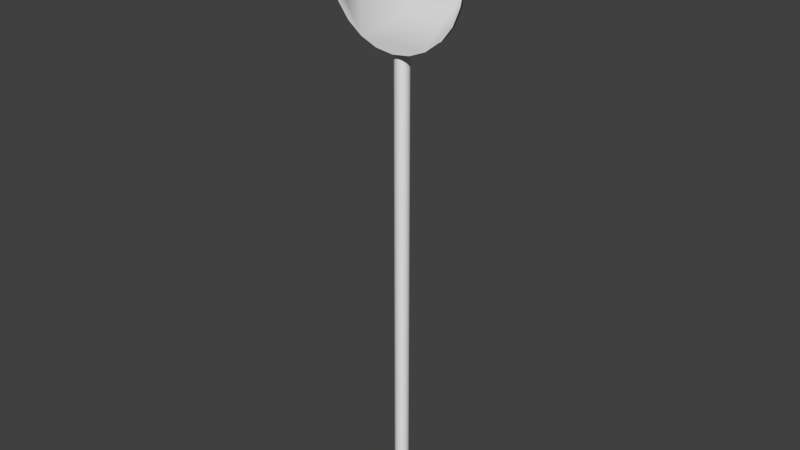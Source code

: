 # Source: sign2.blend  (saved by Blender 2.70.0; exported with 4.5.12 LTS)
import bpy
from mathutils import Matrix  # noqa: F401  (used for matrix-valued properties, if any)

bpy.ops.wm.read_factory_settings(use_empty=True)
scene = bpy.context.scene
scene.name = 'Scene'

# ---- collections
col_collection_1 = bpy.data.collections.new('Collection 1'); scene.collection.children.link(col_collection_1)

# ---- materials (node trees are filled in below, after node groups)
mat_material_001 = bpy.data.materials.new('Material.001')
mat_material_001.alpha_threshold = 0.0
mat_material_001.use_transparent_shadow = False
mat_material_001.roughness = 0.5
mat_material_001.specular_intensity = 0.2
mat_material_001.line_color = (0.0, 0.0, 0.0, 1.0)
mat_material_002 = bpy.data.materials.new('Material.002')
mat_material_002.alpha_threshold = 0.0
mat_material_002.use_transparent_shadow = False
mat_material_002.roughness = 0.5
mat_material_002.specular_intensity = 0.1
mat_material_002.line_color = (0.0, 0.0, 0.0, 1.0)

# ---- material node trees

# ---- world
world_world = bpy.data.worlds.new('World'); scene.world = world_world
world_world.color = (0.05088, 0.05088, 0.05088)
world_world.use_sun_shadow = False
world_world.sun_shadow_jitter_overblur = 0.0
world_world.cycles.sampling_method = 'MANUAL'
world_world.cycles.sample_map_resolution = 256

# ---- meshes
me_cylinder = bpy.data.meshes.new('Cylinder')
me_cylinder.from_pydata([(0.9985, -7.629e-06, 0.4013), (1.75, -7.629e-06, 0.4013), (0.9985, -2.498, 0.4084), (1.75, -2.498, 0.4084), (0.9985, -4.827, 0.4293), (1.75, -4.827, 0.4293), (0.9985, -6.826, 0.4625), (1.75, -6.826, 0.4625), (0.9985, -8.36, 0.5058), (1.75, -8.36, 0.5058), (0.9985, -9.324, 0.5562), (1.75, -9.324, 0.5562), (0.9985, -9.653, 0.6103), (1.75, -9.653, 0.6103), (0.9985, -9.324, 0.6644), (1.75, -9.324, 0.6644), (0.9985, -8.36, 0.7149), (1.75, -8.36, 0.7149), (0.9985, -6.826, 0.7582), (1.75, -6.826, 0.7582), (0.9985, -4.827, 0.7914), (1.75, -4.827, 0.7914), (0.9985, -2.498, 0.8123), (1.75, -2.498, 0.8123), (0.9985, 1.907e-06, 0.8194), (1.75, 1.907e-06, 0.8194), (0.9984, 2.498, 0.8123), (1.75, 2.498, 0.8123), (0.9984, 4.827, 0.7914), (1.75, 4.827, 0.7914), (0.9984, 6.826, 0.7582), (1.75, 6.826, 0.7582), (0.9984, 8.36, 0.7149), (1.75, 8.36, 0.7149), (0.9984, 9.324, 0.6644), (1.75, 9.324, 0.6644), (0.9984, 9.653, 0.6103), (1.75, 9.653, 0.6103), (0.9984, 9.324, 0.5562), (1.75, 9.324, 0.5562), (0.9985, 8.36, 0.5058), (1.75, 8.36, 0.5058), (0.9985, 6.826, 0.4625), (1.75, 6.826, 0.4625), (0.9985, 4.827, 0.4293), (1.75, 4.827, 0.4293), (0.9985, 2.498, 0.4084), (1.75, 2.498, 0.4084), (0.0, 1.0, -1.0), (0.0, 1.0, 0.6723), (0.4339, 0.901, -1.0), (0.4339, 0.901, 0.6723), (0.7818, 0.6235, -1.0), (0.7818, 0.6235, 0.6723), (0.9749, 0.2225, -1.0), (0.9749, 0.2225, 0.6723), (0.9749, -0.2225, -1.0), (0.9749, -0.2225, 0.6723), (0.7818, -0.6235, -1.0), (0.7818, -0.6235, 0.6723), (0.4339, -0.901, -1.0), (0.4339, -0.901, 0.6723), (1.51e-07, -1.0, -1.0), (1.51e-07, -1.0, 0.6723), (-0.4339, -0.901, -1.0), (-0.4339, -0.901, 0.6723), (-0.7818, -0.6235, -1.0), (-0.7818, -0.6235, 0.6723), (-0.9749, -0.2225, -1.0), (-0.9749, -0.2225, 0.6723), (-0.9749, 0.2225, -1.0), (-0.9749, 0.2225, 0.6723), (-0.7818, 0.6235, -1.0), (-0.7818, 0.6235, 0.6723), (-0.4339, 0.901, -1.0), (-0.4339, 0.901, 0.6723)], [], [(0, 1, 3, 2), (2, 3, 5, 4), (4, 5, 7, 6), (6, 7, 9, 8), (8, 9, 11, 10), (10, 11, 13, 12), (12, 13, 15, 14), (14, 15, 17, 16), (16, 17, 19, 18), (18, 19, 21, 20), (20, 21, 23, 22), (22, 23, 25, 24), (24, 25, 27, 26), (26, 27, 29, 28), (28, 29, 31, 30), (30, 31, 33, 32), (32, 33, 35, 34), (34, 35, 37, 36), (36, 37, 39, 38), (38, 39, 41, 40), (40, 41, 43, 42), (42, 43, 45, 44), (3, 1, 47, 45, 43, 41, 39, 37, 35, 33, 31, 29, 27, 25, 23, 21, 19, 17, 15, 13, 11, 9, 7, 5), (46, 47, 1, 0), (44, 45, 47, 46), (0, 2, 4, 6, 8, 10, 12, 14, 16, 18, 20, 22, 24, 26, 28, 30, 32, 34, 36, 38, 40, 42, 44, 46), (48, 49, 51, 50), (50, 51, 53, 52), (52, 53, 55, 54), (54, 55, 57, 56), (56, 57, 59, 58), (58, 59, 61, 60), (60, 61, 63, 62), (62, 63, 65, 64), (64, 65, 67, 66), (66, 67, 69, 68), (68, 69, 71, 70), (70, 71, 73, 72), (51, 49, 75, 73, 71, 69, 67, 65, 63, 61, 59, 57, 55, 53), (74, 75, 49, 48), (72, 73, 75, 74), (48, 50, 52, 54, 56, 58, 60, 62, 64, 66, 68, 70, 72, 74)])
me_cylinder.polygons.foreach_set('use_smooth', [True] * 42)
me_cylinder.polygons.foreach_set('material_index', [0, 0, 0, 0, 0, 0, 0, 0, 0, 0, 0, 0, 0, 0, 0, 0, 0, 0, 0, 0, 0, 0, 1, 0, 0, 0, 0, 0, 0, 0, 0, 0, 0, 0, 0, 0, 0, 0, 0, 0, 0, 0])
_uv = me_cylinder.uv_layers.new(name='UVMap')
_uv.uv.foreach_set('vector', [0.2277, 0.4444, 0.2182, 0.4513, 0.2355, 0.3845, 0.2449, 0.377, 0.2449, 0.377, 0.2355, 0.3845, 0.2687, 0.3305, 0.2782, 0.3225, 0.2782, 0.3225, 0.2687, 0.3305, 0.3139, 0.2924, 0.3236, 0.2843, 0.3236, 0.2843, 0.3139, 0.2924, 0.3666, 0.2717, 0.3766, 0.2636, 0.3766, 0.2636, 0.3666, 0.2717, 0.4228, 0.2681, 0.4331, 0.2602, 0.4331, 0.2602, 0.4228, 0.2681, 0.4787, 0.2804, 0.4893, 0.2728, 0.4893, 0.2728, 0.4787, 0.2804, 0.5312, 0.3066, 0.5421, 0.2995, 0.5421, 0.2995, 0.5312, 0.3066, 0.5778, 0.3445, 0.589, 0.3379, 0.589, 0.3379, 0.5778, 0.3445, 0.6167, 0.3918, 0.6281, 0.3857, 0.6281, 0.3857, 0.6167, 0.3918, 0.646, 0.4459, 0.6578, 0.4404, 0.6578, 0.4404, 0.646, 0.4459, 0.6647, 0.5044, 0.6767, 0.4994, 0.6767, 0.4994, 0.6647, 0.5044, 0.6716, 0.5646, 0.6838, 0.5601, 0.6838, 0.5601, 0.6716, 0.5646, 0.6659, 0.6236, 0.6782, 0.6196, 0.6782, 0.6196, 0.6659, 0.6236, 0.6471, 0.6782, 0.6596, 0.6747, 0.6596, 0.6747, 0.6471, 0.6782, 0.6154, 0.7249, 0.6279, 0.7218, 0.6279, 0.7218, 0.6154, 0.7249, 0.5715, 0.76, 0.584, 0.7572, 0.584, 0.7572, 0.5715, 0.76, 0.5174, 0.7801, 0.5297, 0.7774, 0.5297, 0.7774, 0.5174, 0.7801, 0.4562, 0.7819, 0.4681, 0.7792, 0.4681, 0.7792, 0.4562, 0.7819, 0.3923, 0.7637, 0.4037, 0.7607, 0.4037, 0.7607, 0.3923, 0.7637, 0.3311, 0.7255, 0.342, 0.7219, 0.342, 0.7219, 0.3311, 0.7255, 0.2787, 0.6696, 0.2891, 0.6652, 0.2891, 0.6652, 0.2787, 0.6696, 0.2402, 0.6008, 0.2501, 0.5956, 0.9195, 0.3976, 0.9355, 0.509, 0.9231, 0.6214, 0.8825, 0.7275, 0.8157, 0.82, 0.7266, 0.8923, 0.6208, 0.9387, 0.5055, 0.9552, 0.3891, 0.94, 0.2801, 0.8938, 0.1869, 0.8197, 0.1165, 0.7232, 0.07409, 0.6118, 0.06244, 0.4937, 0.08188, 0.3779, 0.1303, 0.2724, 0.2037, 0.1843, 0.2963, 0.1192, 0.4017, 0.08078, 0.5126, 0.07086, 0.6219, 0.08953, 0.723, 0.1352, 0.8097, 0.2048, 0.8766, 0.2941, 0.2291, 0.5195, 0.2195, 0.5256, 0.2182, 0.4513, 0.2277, 0.4444, 0.2501, 0.5956, 0.2402, 0.6008, 0.2195, 0.5256, 0.2291, 0.5195, 0.2277, 0.4444, 0.2449, 0.377, 0.2782, 0.3225, 0.3236, 0.2843, 0.3766, 0.2636, 0.4331, 0.2602, 0.4893, 0.2728, 0.5421, 0.2995, 0.589, 0.3379, 0.6281, 0.3857, 0.6578, 0.4404, 0.6767, 0.4994, 0.6838, 0.5601, 0.6782, 0.6196, 0.6596, 0.6747, 0.6279, 0.7218, 0.584, 0.7572, 0.5297, 0.7774, 0.4681, 0.7792, 0.4037, 0.7607, 0.342, 0.7219, 0.2891, 0.6652, 0.2501, 0.5956, 0.2291, 0.5195, -2.366, 0.8471, -7.218, 0.8471, -7.218, 0.7303, -2.366, 0.7303, -2.366, 0.7303, -7.218, 0.7303, -7.218, 0.6495, -2.366, 0.6495, 8.317, 1.077, 3.465, 1.073, 3.474, 0.9559, 8.326, 0.9599, 8.326, 0.9599, 3.474, 0.9559, 3.485, 0.8263, 8.337, 0.8302, 8.337, 0.8302, 3.485, 0.8263, 3.494, 0.7095, 8.346, 0.7134, -2.366, 0.6495, 2.486, 0.6495, 2.486, 0.7303, -2.366, 0.7303, -2.366, 0.7303, 2.486, 0.7303, 2.486, 0.8471, -2.366, 0.8471, -2.366, 0.8471, 2.486, 0.8471, 2.486, 0.9768, -2.366, 0.9768, -2.366, 0.9768, 2.486, 0.9768, 2.486, 1.094, -2.366, 1.094, -2.366, 1.094, 2.486, 1.094, 2.486, 1.21, -2.366, 1.21, -2.366, 1.21, 2.486, 1.21, 2.486, 1.34, -2.366, 1.34, -2.366, 1.34, 2.486, 1.34, 2.486, 1.457, -2.366, 1.457, -0.694, -0.2961, -0.694, -0.4109, -0.6442, -0.5144, -0.5544, -0.5859, -0.4424, -0.6115, -0.3305, -0.5859, -0.2407, -0.5144, -0.1909, -0.4109, -0.1909, -0.2961, -0.2407, -0.1926, -0.3305, -0.121, -0.4424, -0.09549, -0.5544, -0.121, -0.6442, -0.1926, -2.366, 0.9768, -7.218, 0.9768, -7.218, 0.8471, -2.366, 0.8471, -2.366, 1.094, -7.218, 1.094, -7.218, 0.9768, -2.366, 0.9768, 0.7072, -0.09872, 0.5967, -0.1239, 0.508, -0.1946, 0.4588, -0.2968, 0.4588, -0.4102, 0.508, -0.5123, 0.5967, -0.583, 0.7072, -0.6083, 0.8178, -0.583, 0.9064, -0.5123, 0.9556, -0.4102, 0.9556, -0.2968, 0.9064, -0.1946, 0.8178, -0.1239])
me_cylinder.materials.append(mat_material_001)
me_cylinder.materials.append(mat_material_002)
me_cylinder.use_remesh_preserve_volume = False
me_cylinder.use_remesh_preserve_attributes = False
me_cylinder.use_mirror_vertex_groups = False
me_cylinder.update()

# ---- objects
ob_cylinder = bpy.data.objects.new('Cylinder', me_cylinder)

# ---- transforms, parenting, visibility, modifiers, constraints
ob_cylinder.location = (0.0, 0.0, 0.1557)
ob_cylinder.rotation_euler = (0.0, 0.0, -1.571)
ob_cylinder.scale = (0.003386, 0.003386, 0.1564)
ob_cylinder.lineart.crease_threshold = 0.0

# ---- collection membership
col_collection_1.objects.link(ob_cylinder)

# ---- scene / render settings (as saved in the file)
scene.frame_start = 1; scene.frame_end = 250; scene.frame_set(1)
scene.render.engine = 'BLENDER_EEVEE_NEXT'
scene.render.resolution_percentage = 50
scene.render.dither_intensity = 0.0
scene.cycles.use_denoising = False
scene.cycles.samples = 10
scene.cycles.sampling_pattern = 'TABULATED_SOBOL'
scene.cycles.light_sampling_threshold = 0.0
scene.cycles.use_adaptive_sampling = False
scene.cycles.use_light_tree = False
scene.cycles.blur_glossy = 0.0
scene.cycles.volume_bounces = 1
scene.cycles.pixel_filter_type = 'GAUSSIAN'
scene.cycles.sample_clamp_indirect = 0.0
scene.view_settings.view_transform = 'Standard'
bpy.context.view_layer.update()

# ---- added for rendering (the .blend has no active camera and no usable light): camera, sun
cam_auto = bpy.data.cameras.new('AutoCamera')
cam_auto.lens = 50.0
cam_auto.sensor_width = 36.0
cam_auto.clip_end = 1000.0
ob_auto_camera = bpy.data.objects.new('AutoCamera', cam_auto)
scene.collection.objects.link(ob_auto_camera)
ob_auto_camera.location = (0.270197, -0.325549, 0.357689)
ob_auto_camera.rotation_euler = (1.09748, -7.21219e-08, 0.694738)
scene.camera = ob_auto_camera
light_auto_sun = bpy.data.lights.new('AutoSun', 'SUN')
light_auto_sun.energy = 3.0
light_auto_sun.angle = 0.0523599
ob_auto_sun = bpy.data.objects.new('AutoSun', light_auto_sun)
scene.collection.objects.link(ob_auto_sun)
ob_auto_sun.rotation_euler = (0.872665, 0.174533, 0.523599)
bpy.context.view_layer.update()
